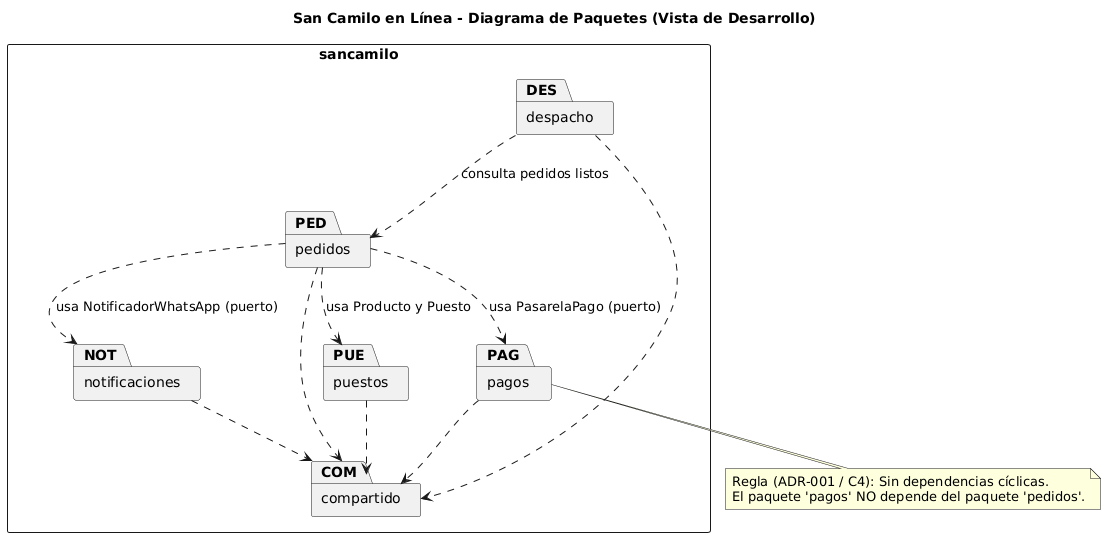

The diagram above was rendered by PlantUML. Its source (embedded in the PNG):
@startuml
skinparam shadowing false
skinparam defaultFontName Arial
skinparam packageStyle rectangle

title San Camilo en Línea - Diagrama de Paquetes (Vista de Desarrollo)

package "sancamilo" {
  package "puestos" as PUE
  package "pedidos" as PED
  package "pagos" as PAG
  package "notificaciones" as NOT
  package "despacho" as DES
  package "compartido" as COM
}

PED ..> PUE : usa Producto y Puesto
PED ..> PAG : usa PasarelaPago (puerto)
PED ..> NOT : usa NotificadorWhatsApp (puerto)
DES ..> PED : consulta pedidos listos
PUE ..> COM
PED ..> COM
PAG ..> COM
NOT ..> COM
DES ..> COM

note bottom of PAG
  Regla (ADR-001 / C4): Sin dependencias cíclicas.
  El paquete 'pagos' NO depende del paquete 'pedidos'.
end note
@enduml